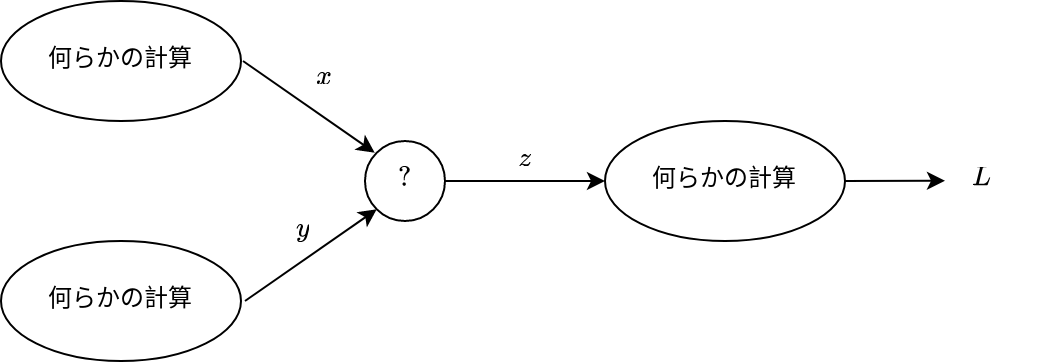

The diagram above was exported from draw.io. Its source (the exported page's mxGraphModel, read from the mxfile embedded in the PNG):
<mxGraphModel dx="975" dy="607" grid="1" gridSize="10" guides="1" tooltips="1" connect="1" arrows="1" fold="1" page="1" pageScale="1" pageWidth="1200" pageHeight="1920" math="1" shadow="0">
  <root>
    <mxCell id="0" />
    <mxCell id="1" parent="0" />
    <mxCell id="TlgBnPe8a1ldTAanOnj2-1" value="&lt;div&gt;`?`&lt;/div&gt;" style="ellipse;whiteSpace=wrap;html=1;" vertex="1" parent="1">
      <mxGeometry x="541" y="340" width="40" height="40" as="geometry" />
    </mxCell>
    <mxCell id="TlgBnPe8a1ldTAanOnj2-2" value="" style="endArrow=classic;html=1;rounded=0;entryX=0;entryY=0.5;entryDx=0;entryDy=0;exitX=1;exitY=0.5;exitDx=0;exitDy=0;" edge="1" parent="1">
      <mxGeometry width="50" height="50" relative="1" as="geometry">
        <mxPoint x="581" y="360" as="sourcePoint" />
        <mxPoint x="661" y="360" as="targetPoint" />
      </mxGeometry>
    </mxCell>
    <mxCell id="TlgBnPe8a1ldTAanOnj2-3" value="" style="endArrow=classic;html=1;rounded=0;entryX=0;entryY=0;entryDx=0;entryDy=0;exitX=1;exitY=0.5;exitDx=0;exitDy=0;" edge="1" parent="1">
      <mxGeometry width="50" height="50" relative="1" as="geometry">
        <mxPoint x="480" y="300" as="sourcePoint" />
        <mxPoint x="545.857864376269" y="345.85786437626905" as="targetPoint" />
      </mxGeometry>
    </mxCell>
    <mxCell id="TlgBnPe8a1ldTAanOnj2-4" value="" style="endArrow=classic;html=1;rounded=0;entryX=0;entryY=1;entryDx=0;entryDy=0;" edge="1" parent="1" target="TlgBnPe8a1ldTAanOnj2-1">
      <mxGeometry width="50" height="50" relative="1" as="geometry">
        <mxPoint x="481" y="420" as="sourcePoint" />
        <mxPoint x="557" y="396" as="targetPoint" />
        <Array as="points">
          <mxPoint x="481" y="420" />
        </Array>
      </mxGeometry>
    </mxCell>
    <mxCell id="TlgBnPe8a1ldTAanOnj2-5" value="&lt;div&gt;`z`&lt;/div&gt;" style="text;html=1;strokeColor=none;fillColor=none;align=center;verticalAlign=middle;whiteSpace=wrap;rounded=0;" vertex="1" parent="1">
      <mxGeometry x="591" y="335" width="60" height="30" as="geometry" />
    </mxCell>
    <mxCell id="TlgBnPe8a1ldTAanOnj2-6" value="&lt;div&gt;`x`&lt;/div&gt;" style="text;html=1;strokeColor=none;fillColor=none;align=center;verticalAlign=middle;whiteSpace=wrap;rounded=0;" vertex="1" parent="1">
      <mxGeometry x="491" y="294" width="60" height="30" as="geometry" />
    </mxCell>
    <mxCell id="TlgBnPe8a1ldTAanOnj2-7" value="&lt;div&gt;`y`&lt;/div&gt;" style="text;html=1;strokeColor=none;fillColor=none;align=center;verticalAlign=middle;whiteSpace=wrap;rounded=0;" vertex="1" parent="1">
      <mxGeometry x="480" y="370" width="60" height="30" as="geometry" />
    </mxCell>
    <mxCell id="TlgBnPe8a1ldTAanOnj2-8" value="何らかの計算" style="ellipse;whiteSpace=wrap;html=1;" vertex="1" parent="1">
      <mxGeometry x="359" y="390" width="120" height="60" as="geometry" />
    </mxCell>
    <mxCell id="TlgBnPe8a1ldTAanOnj2-9" value="何らかの計算" style="ellipse;whiteSpace=wrap;html=1;" vertex="1" parent="1">
      <mxGeometry x="359" y="270" width="120" height="60" as="geometry" />
    </mxCell>
    <mxCell id="TlgBnPe8a1ldTAanOnj2-10" value="何らかの計算" style="ellipse;whiteSpace=wrap;html=1;" vertex="1" parent="1">
      <mxGeometry x="661" y="330" width="120" height="60" as="geometry" />
    </mxCell>
    <mxCell id="TlgBnPe8a1ldTAanOnj2-11" value="" style="endArrow=classic;html=1;rounded=0;entryX=0;entryY=0.5;entryDx=0;entryDy=0;" edge="1" parent="1">
      <mxGeometry width="50" height="50" relative="1" as="geometry">
        <mxPoint x="781" y="360" as="sourcePoint" />
        <mxPoint x="831" y="359.86" as="targetPoint" />
      </mxGeometry>
    </mxCell>
    <mxCell id="TlgBnPe8a1ldTAanOnj2-12" value="&lt;div&gt;`L`&lt;/div&gt;" style="text;html=1;strokeColor=none;fillColor=none;align=center;verticalAlign=middle;whiteSpace=wrap;rounded=0;" vertex="1" parent="1">
      <mxGeometry x="820" y="345" width="60" height="30" as="geometry" />
    </mxCell>
  </root>
</mxGraphModel>